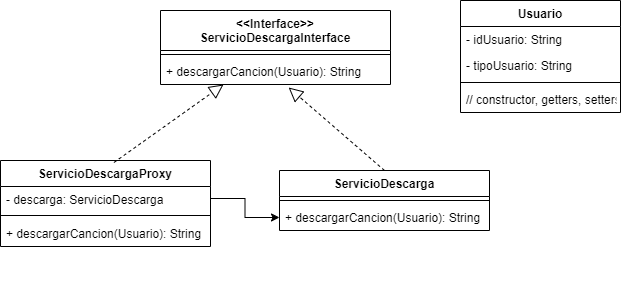

The diagram above was exported from draw.io. Its source (the exported page's mxGraphModel, read from the mxfile embedded in the PNG):
<mxGraphModel dx="677" dy="744" grid="1" gridSize="10" guides="1" tooltips="1" connect="1" arrows="1" fold="1" page="1" pageScale="1" pageWidth="827" pageHeight="1169" math="0" shadow="0">
  <root>
    <mxCell id="0" />
    <mxCell id="1" parent="0" />
    <mxCell id="lcwWCS0Q7CaSiEcnGfkx-1" value="&lt;&lt;Interface&gt;&gt;&#10;ServicioDescargaInterface" style="swimlane;fontStyle=1;align=center;verticalAlign=top;childLayout=stackLayout;horizontal=1;startSize=40;horizontalStack=0;resizeParent=1;resizeParentMax=0;resizeLast=0;collapsible=1;marginBottom=0;" parent="1" vertex="1">
      <mxGeometry x="190" y="50" width="230" height="74" as="geometry" />
    </mxCell>
    <mxCell id="lcwWCS0Q7CaSiEcnGfkx-3" value="" style="line;strokeWidth=1;fillColor=none;align=left;verticalAlign=middle;spacingTop=-1;spacingLeft=3;spacingRight=3;rotatable=0;labelPosition=right;points=[];portConstraint=eastwest;strokeColor=inherit;" parent="lcwWCS0Q7CaSiEcnGfkx-1" vertex="1">
      <mxGeometry y="40" width="230" height="8" as="geometry" />
    </mxCell>
    <mxCell id="lcwWCS0Q7CaSiEcnGfkx-4" value="+ descargarCancion(Usuario): String" style="text;strokeColor=none;fillColor=none;align=left;verticalAlign=top;spacingLeft=4;spacingRight=4;overflow=hidden;rotatable=0;points=[[0,0.5],[1,0.5]];portConstraint=eastwest;" parent="lcwWCS0Q7CaSiEcnGfkx-1" vertex="1">
      <mxGeometry y="48" width="230" height="26" as="geometry" />
    </mxCell>
    <mxCell id="P4ZD3H6DcSJtYp2ME9B9-1" value="ServicioDescarga" style="swimlane;fontStyle=1;align=center;verticalAlign=top;childLayout=stackLayout;horizontal=1;startSize=26;horizontalStack=0;resizeParent=1;resizeParentMax=0;resizeLast=0;collapsible=1;marginBottom=0;" parent="1" vertex="1">
      <mxGeometry x="309" y="210" width="210" height="60" as="geometry" />
    </mxCell>
    <mxCell id="P4ZD3H6DcSJtYp2ME9B9-3" value="" style="line;strokeWidth=1;fillColor=none;align=left;verticalAlign=middle;spacingTop=-1;spacingLeft=3;spacingRight=3;rotatable=0;labelPosition=right;points=[];portConstraint=eastwest;strokeColor=inherit;" parent="P4ZD3H6DcSJtYp2ME9B9-1" vertex="1">
      <mxGeometry y="26" width="210" height="8" as="geometry" />
    </mxCell>
    <mxCell id="P4ZD3H6DcSJtYp2ME9B9-4" value="+ descargarCancion(Usuario): String" style="text;strokeColor=none;fillColor=none;align=left;verticalAlign=top;spacingLeft=4;spacingRight=4;overflow=hidden;rotatable=0;points=[[0,0.5],[1,0.5]];portConstraint=eastwest;" parent="P4ZD3H6DcSJtYp2ME9B9-1" vertex="1">
      <mxGeometry y="34" width="210" height="26" as="geometry" />
    </mxCell>
    <mxCell id="P4ZD3H6DcSJtYp2ME9B9-5" value="Usuario" style="swimlane;fontStyle=1;align=center;verticalAlign=top;childLayout=stackLayout;horizontal=1;startSize=26;horizontalStack=0;resizeParent=1;resizeParentMax=0;resizeLast=0;collapsible=1;marginBottom=0;" parent="1" vertex="1">
      <mxGeometry x="490" y="40" width="160" height="112" as="geometry" />
    </mxCell>
    <mxCell id="P4ZD3H6DcSJtYp2ME9B9-6" value="- idUsuario: String" style="text;strokeColor=none;fillColor=none;align=left;verticalAlign=top;spacingLeft=4;spacingRight=4;overflow=hidden;rotatable=0;points=[[0,0.5],[1,0.5]];portConstraint=eastwest;" parent="P4ZD3H6DcSJtYp2ME9B9-5" vertex="1">
      <mxGeometry y="26" width="160" height="26" as="geometry" />
    </mxCell>
    <mxCell id="P4ZD3H6DcSJtYp2ME9B9-9" value="- tipoUsuario: String" style="text;strokeColor=none;fillColor=none;align=left;verticalAlign=top;spacingLeft=4;spacingRight=4;overflow=hidden;rotatable=0;points=[[0,0.5],[1,0.5]];portConstraint=eastwest;" parent="P4ZD3H6DcSJtYp2ME9B9-5" vertex="1">
      <mxGeometry y="52" width="160" height="26" as="geometry" />
    </mxCell>
    <mxCell id="P4ZD3H6DcSJtYp2ME9B9-7" value="" style="line;strokeWidth=1;fillColor=none;align=left;verticalAlign=middle;spacingTop=-1;spacingLeft=3;spacingRight=3;rotatable=0;labelPosition=right;points=[];portConstraint=eastwest;strokeColor=inherit;" parent="P4ZD3H6DcSJtYp2ME9B9-5" vertex="1">
      <mxGeometry y="78" width="160" height="8" as="geometry" />
    </mxCell>
    <mxCell id="P4ZD3H6DcSJtYp2ME9B9-8" value="// constructor, getters, setters" style="text;strokeColor=none;fillColor=none;align=left;verticalAlign=top;spacingLeft=4;spacingRight=4;overflow=hidden;rotatable=0;points=[[0,0.5],[1,0.5]];portConstraint=eastwest;" parent="P4ZD3H6DcSJtYp2ME9B9-5" vertex="1">
      <mxGeometry y="86" width="160" height="26" as="geometry" />
    </mxCell>
    <mxCell id="P4ZD3H6DcSJtYp2ME9B9-10" value="ServicioDescargaProxy" style="swimlane;fontStyle=1;align=center;verticalAlign=top;childLayout=stackLayout;horizontal=1;startSize=26;horizontalStack=0;resizeParent=1;resizeParentMax=0;resizeLast=0;collapsible=1;marginBottom=0;" parent="1" vertex="1">
      <mxGeometry x="30" y="200" width="210" height="86" as="geometry" />
    </mxCell>
    <mxCell id="P4ZD3H6DcSJtYp2ME9B9-11" value="- descarga: ServicioDescarga" style="text;strokeColor=none;fillColor=none;align=left;verticalAlign=top;spacingLeft=4;spacingRight=4;overflow=hidden;rotatable=0;points=[[0,0.5],[1,0.5]];portConstraint=eastwest;" parent="P4ZD3H6DcSJtYp2ME9B9-10" vertex="1">
      <mxGeometry y="26" width="210" height="24" as="geometry" />
    </mxCell>
    <mxCell id="P4ZD3H6DcSJtYp2ME9B9-12" value="" style="line;strokeWidth=1;fillColor=none;align=left;verticalAlign=middle;spacingTop=-1;spacingLeft=3;spacingRight=3;rotatable=0;labelPosition=right;points=[];portConstraint=eastwest;strokeColor=inherit;" parent="P4ZD3H6DcSJtYp2ME9B9-10" vertex="1">
      <mxGeometry y="50" width="210" height="10" as="geometry" />
    </mxCell>
    <mxCell id="P4ZD3H6DcSJtYp2ME9B9-18" value="+ descargarCancion(Usuario): String" style="text;strokeColor=none;fillColor=none;align=left;verticalAlign=top;spacingLeft=4;spacingRight=4;overflow=hidden;rotatable=0;points=[[0,0.5],[1,0.5]];portConstraint=eastwest;" parent="P4ZD3H6DcSJtYp2ME9B9-10" vertex="1">
      <mxGeometry y="60" width="210" height="26" as="geometry" />
    </mxCell>
    <mxCell id="P4ZD3H6DcSJtYp2ME9B9-15" value="" style="endArrow=block;dashed=1;endFill=0;endSize=12;html=1;rounded=0;entryX=0.557;entryY=1.115;entryDx=0;entryDy=0;entryPerimeter=0;exitX=0.5;exitY=0;exitDx=0;exitDy=0;" parent="1" source="P4ZD3H6DcSJtYp2ME9B9-1" target="lcwWCS0Q7CaSiEcnGfkx-4" edge="1">
      <mxGeometry width="160" relative="1" as="geometry">
        <mxPoint x="330" y="190" as="sourcePoint" />
        <mxPoint x="490" y="190" as="targetPoint" />
      </mxGeometry>
    </mxCell>
    <mxCell id="P4ZD3H6DcSJtYp2ME9B9-16" value="" style="endArrow=block;dashed=1;endFill=0;endSize=12;html=1;rounded=0;exitX=0.5;exitY=0;exitDx=0;exitDy=0;" parent="1" target="lcwWCS0Q7CaSiEcnGfkx-1" edge="1">
      <mxGeometry width="160" relative="1" as="geometry">
        <mxPoint x="143.44" y="202" as="sourcePoint" />
        <mxPoint x="86.55000000000013" y="144.99" as="targetPoint" />
      </mxGeometry>
    </mxCell>
    <mxCell id="P4ZD3H6DcSJtYp2ME9B9-17" value="&lt;span style=&quot;color: rgba(0, 0, 0, 0); font-family: monospace; font-size: 0px; text-align: start;&quot;&gt;%3CmxGraphModel%3E%3Croot%3E%3CmxCell%20id%3D%220%22%2F%3E%3CmxCell%20id%3D%221%22%20parent%3D%220%22%2F%3E%3CmxCell%20id%3D%222%22%20value%3D%22%2B%20descargarCancion(Usuario)%3A%20String%22%20style%3D%22text%3BstrokeColor%3Dnone%3BfillColor%3Dnone%3Balign%3Dleft%3BverticalAlign%3Dtop%3BspacingLeft%3D4%3BspacingRight%3D4%3Boverflow%3Dhidden%3Brotatable%3D0%3Bpoints%3D%5B%5B0%2C0.5%5D%2C%5B1%2C0.5%5D%5D%3BportConstraint%3Deastwest%3B%22%20vertex%3D%221%22%20parent%3D%221%22%3E%3CmxGeometry%20x%3D%22350%22%20y%3D%22290%22%20width%3D%22210%22%20height%3D%2226%22%20as%3D%22geometry%22%2F%3E%3C%2FmxCell%3E%3C%2Froot%3E%3C%2FmxGraphModel%3E&lt;/span&gt;&lt;span style=&quot;color: rgba(0, 0, 0, 0); font-family: monospace; font-size: 0px; text-align: start;&quot;&gt;%3CmxGraphModel%3E%3Croot%3E%3CmxCell%20id%3D%220%22%2F%3E%3CmxCell%20id%3D%221%22%20parent%3D%220%22%2F%3E%3CmxCell%20id%3D%222%22%20value%3D%22%2B%20descargarCancion(Usuario)%3A%20String%22%20style%3D%22text%3BstrokeColor%3Dnone%3BfillColor%3Dnone%3Balign%3Dleft%3BverticalAlign%3Dtop%3BspacingLeft%3D4%3BspacingRight%3D4%3Boverflow%3Dhidden%3Brotatable%3D0%3Bpoints%3D%5B%5B0%2C0.5%5D%2C%5B1%2C0.5%5D%5D%3BportConstraint%3Deastwest%3B%22%20vertex%3D%221%22%20parent%3D%221%22%3E%3CmxGeometry%20x%3D%22350%22%20y%3D%22290%22%20width%3D%22210%22%20height%3D%2226%22%20as%3D%22geometry%22%2F%3E%3C%2FmxCell%3E%3C%2Froot%3E%3C%2FmxGraphModel%3E&lt;/span&gt;" style="text;html=1;align=center;verticalAlign=middle;resizable=0;points=[];autosize=1;strokeColor=none;fillColor=none;" parent="1" vertex="1">
      <mxGeometry x="110" y="315" width="20" height="30" as="geometry" />
    </mxCell>
    <mxCell id="s2K05W1Z0epTlg2ik6s--5" style="edgeStyle=orthogonalEdgeStyle;rounded=0;orthogonalLoop=1;jettySize=auto;html=1;exitX=1;exitY=0.5;exitDx=0;exitDy=0;" parent="1" source="P4ZD3H6DcSJtYp2ME9B9-11" target="P4ZD3H6DcSJtYp2ME9B9-4" edge="1">
      <mxGeometry relative="1" as="geometry" />
    </mxCell>
  </root>
</mxGraphModel>